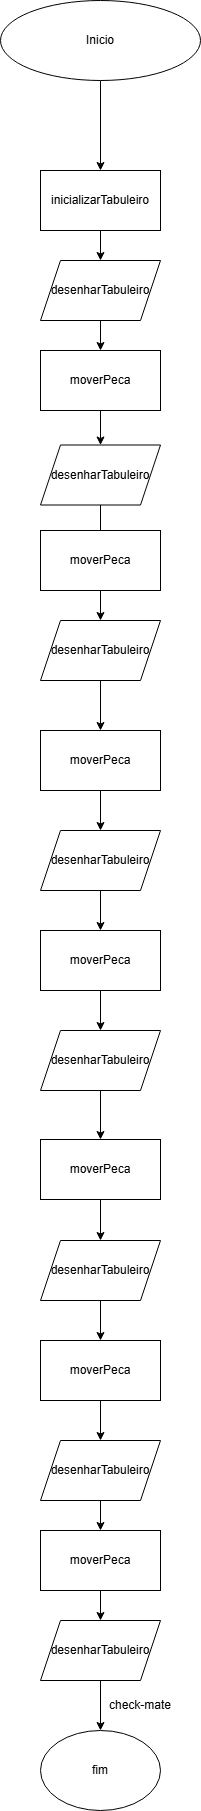

The diagram above was exported from draw.io. Its source (the exported page's mxGraphModel, read from the mxfile embedded in the PNG):
<mxGraphModel dx="676" dy="796" grid="1" gridSize="10" guides="1" tooltips="1" connect="1" arrows="1" fold="1" page="1" pageScale="1" pageWidth="827" pageHeight="1169" math="0" shadow="0">
  <root>
    <mxCell id="0" />
    <mxCell id="1" parent="0" />
    <mxCell id="hsgmrUm5ypN4coQX3J4f-3" edge="1" parent="1" source="hsgmrUm5ypN4coQX3J4f-1" style="edgeStyle=orthogonalEdgeStyle;rounded=0;orthogonalLoop=1;jettySize=auto;html=1;" target="hsgmrUm5ypN4coQX3J4f-2" value="">
      <mxGeometry relative="1" as="geometry" />
    </mxCell>
    <mxCell id="hsgmrUm5ypN4coQX3J4f-1" parent="1" style="ellipse;whiteSpace=wrap;html=1;" value="Inicio" vertex="1">
      <mxGeometry height="80" width="200" x="310" y="30" as="geometry" />
    </mxCell>
    <mxCell id="hsgmrUm5ypN4coQX3J4f-5" edge="1" parent="1" source="hsgmrUm5ypN4coQX3J4f-2" style="edgeStyle=orthogonalEdgeStyle;rounded=0;orthogonalLoop=1;jettySize=auto;html=1;" target="hsgmrUm5ypN4coQX3J4f-4" value="">
      <mxGeometry relative="1" as="geometry" />
    </mxCell>
    <mxCell id="hsgmrUm5ypN4coQX3J4f-2" parent="1" style="whiteSpace=wrap;html=1;" value="inicializarTabuleiro" vertex="1">
      <mxGeometry height="60" width="120" x="350" y="200" as="geometry" />
    </mxCell>
    <mxCell id="hsgmrUm5ypN4coQX3J4f-7" edge="1" parent="1" source="hsgmrUm5ypN4coQX3J4f-4" style="edgeStyle=orthogonalEdgeStyle;rounded=0;orthogonalLoop=1;jettySize=auto;html=1;" target="hsgmrUm5ypN4coQX3J4f-6" value="">
      <mxGeometry relative="1" as="geometry" />
    </mxCell>
    <mxCell id="hsgmrUm5ypN4coQX3J4f-4" parent="1" style="shape=parallelogram;perimeter=parallelogramPerimeter;whiteSpace=wrap;html=1;fixedSize=1;" value="desenharTabuleiro" vertex="1">
      <mxGeometry height="60" width="120" x="350" y="290" as="geometry" />
    </mxCell>
    <mxCell id="hsgmrUm5ypN4coQX3J4f-9" edge="1" parent="1" source="hsgmrUm5ypN4coQX3J4f-6" style="edgeStyle=orthogonalEdgeStyle;rounded=0;orthogonalLoop=1;jettySize=auto;html=1;" target="hsgmrUm5ypN4coQX3J4f-8" value="">
      <mxGeometry relative="1" as="geometry" />
    </mxCell>
    <mxCell id="hsgmrUm5ypN4coQX3J4f-6" parent="1" style="whiteSpace=wrap;html=1;" value="moverPeca" vertex="1">
      <mxGeometry height="60" width="120" x="350" y="380" as="geometry" />
    </mxCell>
    <mxCell id="hsgmrUm5ypN4coQX3J4f-15" edge="1" parent="1" source="hsgmrUm5ypN4coQX3J4f-8" style="edgeStyle=orthogonalEdgeStyle;rounded=0;orthogonalLoop=1;jettySize=auto;html=1;entryX=0.5;entryY=0;entryDx=0;entryDy=0;">
      <mxGeometry relative="1" as="geometry">
        <mxPoint x="410" y="620" as="targetPoint" />
      </mxGeometry>
    </mxCell>
    <mxCell id="hsgmrUm5ypN4coQX3J4f-8" parent="1" style="shape=parallelogram;perimeter=parallelogramPerimeter;whiteSpace=wrap;html=1;fixedSize=1;" value="desenharTabuleiro" vertex="1">
      <mxGeometry height="60" width="120" x="350" y="474.5" as="geometry" />
    </mxCell>
    <mxCell id="hsgmrUm5ypN4coQX3J4f-12" edge="1" parent="1" style="edgeStyle=orthogonalEdgeStyle;rounded=0;orthogonalLoop=1;jettySize=auto;html=1;" target="hsgmrUm5ypN4coQX3J4f-14" value="">
      <mxGeometry relative="1" as="geometry">
        <mxPoint x="410" y="590" as="sourcePoint" />
      </mxGeometry>
    </mxCell>
    <mxCell id="hsgmrUm5ypN4coQX3J4f-13" parent="1" style="whiteSpace=wrap;html=1;" value="moverPeca" vertex="1">
      <mxGeometry height="60" width="120" x="350" y="560" as="geometry" />
    </mxCell>
    <mxCell id="hsgmrUm5ypN4coQX3J4f-21" edge="1" parent="1" source="hsgmrUm5ypN4coQX3J4f-14" style="edgeStyle=orthogonalEdgeStyle;rounded=0;orthogonalLoop=1;jettySize=auto;html=1;entryX=0.5;entryY=0;entryDx=0;entryDy=0;" target="hsgmrUm5ypN4coQX3J4f-19">
      <mxGeometry relative="1" as="geometry">
        <Array as="points" />
        <mxPoint x="410" y="789" as="targetPoint" />
      </mxGeometry>
    </mxCell>
    <mxCell id="hsgmrUm5ypN4coQX3J4f-14" parent="1" style="shape=parallelogram;perimeter=parallelogramPerimeter;whiteSpace=wrap;html=1;fixedSize=1;" value="desenharTabuleiro" vertex="1">
      <mxGeometry height="60" width="120" x="350" y="650" as="geometry" />
    </mxCell>
    <mxCell id="hsgmrUm5ypN4coQX3J4f-18" edge="1" parent="1" source="hsgmrUm5ypN4coQX3J4f-19" style="edgeStyle=orthogonalEdgeStyle;rounded=0;orthogonalLoop=1;jettySize=auto;html=1;" target="hsgmrUm5ypN4coQX3J4f-20" value="">
      <mxGeometry relative="1" as="geometry" />
    </mxCell>
    <mxCell id="hsgmrUm5ypN4coQX3J4f-19" parent="1" style="whiteSpace=wrap;html=1;" value="moverPeca" vertex="1">
      <mxGeometry height="60" width="120" x="350" y="760" as="geometry" />
    </mxCell>
    <mxCell id="hsgmrUm5ypN4coQX3J4f-23" edge="1" parent="1" source="hsgmrUm5ypN4coQX3J4f-20" style="edgeStyle=orthogonalEdgeStyle;rounded=0;orthogonalLoop=1;jettySize=auto;html=1;" target="hsgmrUm5ypN4coQX3J4f-22" value="">
      <mxGeometry relative="1" as="geometry" />
    </mxCell>
    <mxCell id="hsgmrUm5ypN4coQX3J4f-20" parent="1" style="shape=parallelogram;perimeter=parallelogramPerimeter;whiteSpace=wrap;html=1;fixedSize=1;" value="desenharTabuleiro" vertex="1">
      <mxGeometry height="60" width="120" x="350" y="860" as="geometry" />
    </mxCell>
    <mxCell id="hsgmrUm5ypN4coQX3J4f-29" edge="1" parent="1" source="hsgmrUm5ypN4coQX3J4f-22" style="edgeStyle=orthogonalEdgeStyle;rounded=0;orthogonalLoop=1;jettySize=auto;html=1;entryX=0.5;entryY=0;entryDx=0;entryDy=0;" target="hsgmrUm5ypN4coQX3J4f-25">
      <mxGeometry relative="1" as="geometry" />
    </mxCell>
    <mxCell id="hsgmrUm5ypN4coQX3J4f-22" parent="1" style="whiteSpace=wrap;html=1;" value="moverPeca" vertex="1">
      <mxGeometry height="60" width="120" x="350" y="960" as="geometry" />
    </mxCell>
    <mxCell id="hsgmrUm5ypN4coQX3J4f-24" edge="1" parent="1" source="hsgmrUm5ypN4coQX3J4f-25" style="edgeStyle=orthogonalEdgeStyle;rounded=0;orthogonalLoop=1;jettySize=auto;html=1;" target="hsgmrUm5ypN4coQX3J4f-27" value="">
      <mxGeometry relative="1" as="geometry" />
    </mxCell>
    <mxCell id="hsgmrUm5ypN4coQX3J4f-25" parent="1" style="shape=parallelogram;perimeter=parallelogramPerimeter;whiteSpace=wrap;html=1;fixedSize=1;" value="desenharTabuleiro" vertex="1">
      <mxGeometry height="60" width="120" x="350" y="1060" as="geometry" />
    </mxCell>
    <mxCell id="hsgmrUm5ypN4coQX3J4f-26" edge="1" parent="1" source="hsgmrUm5ypN4coQX3J4f-27" style="edgeStyle=orthogonalEdgeStyle;rounded=0;orthogonalLoop=1;jettySize=auto;html=1;" target="hsgmrUm5ypN4coQX3J4f-28" value="">
      <mxGeometry relative="1" as="geometry" />
    </mxCell>
    <mxCell id="hsgmrUm5ypN4coQX3J4f-27" parent="1" style="whiteSpace=wrap;html=1;" value="moverPeca" vertex="1">
      <mxGeometry height="60" width="120" x="350" y="1169" as="geometry" />
    </mxCell>
    <mxCell id="hsgmrUm5ypN4coQX3J4f-28" parent="1" style="shape=parallelogram;perimeter=parallelogramPerimeter;whiteSpace=wrap;html=1;fixedSize=1;" value="desenharTabuleiro" vertex="1">
      <mxGeometry height="60" width="120" x="350" y="1270" as="geometry" />
    </mxCell>
    <mxCell id="hsgmrUm5ypN4coQX3J4f-35" edge="1" parent="1" style="edgeStyle=orthogonalEdgeStyle;rounded=0;orthogonalLoop=1;jettySize=auto;html=1;" target="hsgmrUm5ypN4coQX3J4f-38" value="">
      <mxGeometry relative="1" as="geometry">
        <mxPoint x="410" y="1330" as="sourcePoint" />
      </mxGeometry>
    </mxCell>
    <mxCell id="hsgmrUm5ypN4coQX3J4f-37" edge="1" parent="1" source="hsgmrUm5ypN4coQX3J4f-38" style="edgeStyle=orthogonalEdgeStyle;rounded=0;orthogonalLoop=1;jettySize=auto;html=1;" target="hsgmrUm5ypN4coQX3J4f-39" value="">
      <mxGeometry relative="1" as="geometry" />
    </mxCell>
    <mxCell id="hsgmrUm5ypN4coQX3J4f-38" parent="1" style="whiteSpace=wrap;html=1;" value="moverPeca" vertex="1">
      <mxGeometry height="60" width="120" x="350" y="1370" as="geometry" />
    </mxCell>
    <mxCell id="hsgmrUm5ypN4coQX3J4f-53" edge="1" parent="1" source="hsgmrUm5ypN4coQX3J4f-39" style="edgeStyle=orthogonalEdgeStyle;rounded=0;orthogonalLoop=1;jettySize=auto;html=1;" target="hsgmrUm5ypN4coQX3J4f-48" value="">
      <mxGeometry relative="1" as="geometry" />
    </mxCell>
    <mxCell id="hsgmrUm5ypN4coQX3J4f-39" parent="1" style="shape=parallelogram;perimeter=parallelogramPerimeter;whiteSpace=wrap;html=1;fixedSize=1;" value="desenharTabuleiro" vertex="1">
      <mxGeometry height="60" width="120" x="350" y="1470" as="geometry" />
    </mxCell>
    <mxCell id="hsgmrUm5ypN4coQX3J4f-54" edge="1" parent="1" source="hsgmrUm5ypN4coQX3J4f-48" style="edgeStyle=orthogonalEdgeStyle;rounded=0;orthogonalLoop=1;jettySize=auto;html=1;" target="hsgmrUm5ypN4coQX3J4f-49" value="">
      <mxGeometry relative="1" as="geometry" />
    </mxCell>
    <mxCell id="hsgmrUm5ypN4coQX3J4f-48" parent="1" style="whiteSpace=wrap;html=1;" value="moverPeca" vertex="1">
      <mxGeometry height="60" width="120" x="350" y="1560" as="geometry" />
    </mxCell>
    <mxCell id="hsgmrUm5ypN4coQX3J4f-56" edge="1" parent="1" source="hsgmrUm5ypN4coQX3J4f-49" style="edgeStyle=orthogonalEdgeStyle;rounded=0;orthogonalLoop=1;jettySize=auto;html=1;" target="hsgmrUm5ypN4coQX3J4f-55" value="">
      <mxGeometry relative="1" as="geometry" />
    </mxCell>
    <mxCell id="hsgmrUm5ypN4coQX3J4f-49" parent="1" style="shape=parallelogram;perimeter=parallelogramPerimeter;whiteSpace=wrap;html=1;fixedSize=1;" value="desenharTabuleiro" vertex="1">
      <mxGeometry height="60" width="120" x="350" y="1650" as="geometry" />
    </mxCell>
    <mxCell id="hsgmrUm5ypN4coQX3J4f-55" parent="1" style="ellipse;whiteSpace=wrap;html=1;" value="fim" vertex="1">
      <mxGeometry height="80" width="120" x="350" y="1760" as="geometry" />
    </mxCell>
    <mxCell id="hsgmrUm5ypN4coQX3J4f-57" parent="1" style="text;html=1;whiteSpace=wrap;strokeColor=none;fillColor=none;align=center;verticalAlign=middle;rounded=0;" value="check-mate" vertex="1">
      <mxGeometry height="30" width="100" x="400" y="1720" as="geometry" />
    </mxCell>
  </root>
</mxGraphModel>